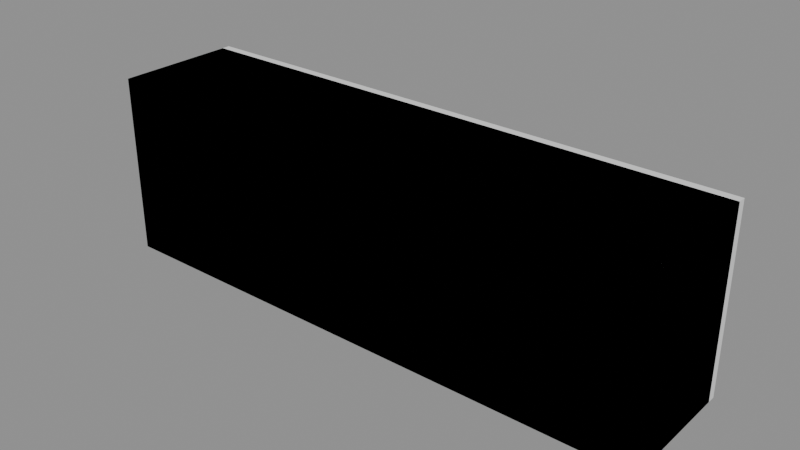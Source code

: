 # Source: model.blend  (saved by Blender 4.5.87; exported with 4.5.12 LTS)
import bpy
from mathutils import Matrix  # noqa: F401  (used for matrix-valued properties, if any)

bpy.ops.wm.read_factory_settings(use_empty=True)
scene = bpy.context.scene
scene.name = 'Scene'

# ---- collections
col_a = bpy.data.collections.new('a'); scene.collection.children.link(col_a)
col_b = bpy.data.collections.new('b'); scene.collection.children.link(col_b)

# ---- materials (node trees are filled in below, after node groups)
mat_grey = bpy.data.materials.new('grey')
mat_greylight7 = bpy.data.materials.new('greyLight7')
mat_yellowlight3 = bpy.data.materials.new('yellowLight3')

# ---- material node trees

# ---- meshes
me_a_body = bpy.data.meshes.new('a_body')
me_a_body.from_pydata([(-0.7, -0.16, 0.0), (-0.7, -0.16, 0.45), (-0.7, 0.16, 0.0), (-0.7, 0.16, 0.45), (0.7, -0.16, 0.0), (0.7, -0.16, 0.45), (0.7, 0.16, 0.0), (0.7, 0.16, 0.45)], [], [(0, 1, 3, 2), (2, 3, 7, 6), (6, 7, 5, 4), (4, 5, 1, 0), (2, 6, 4, 0), (7, 3, 1, 5)])
me_a_body.materials.append(mat_grey)
me_a_body.update()
me_b_body = bpy.data.meshes.new('b_body')
me_b_body.from_pydata([(-0.7, -0.16, 0.0), (-0.7, -0.16, 0.45), (-0.7, 0.14, 0.0), (-0.7, 0.14, 0.45), (0.7, -0.16, 0.0), (0.7, -0.16, 0.45), (0.7, 0.14, 0.0), (0.7, 0.14, 0.45), (-0.693, 0.143, 0.004), (-0.693, 0.14, 0.007), (-0.696, 0.143, 0.007), (-0.693, 0.14, 0.443), (-0.693, 0.143, 0.446), (-0.696, 0.143, 0.443), (-0.693, 0.155, 0.004), (-0.696, 0.155, 0.007), (-0.693, 0.158, 0.007), (-0.693, 0.155, 0.446), (-0.693, 0.158, 0.443), (-0.696, 0.155, 0.443), (-0.238, 0.143, 0.004), (-0.235, 0.143, 0.007), (-0.238, 0.14, 0.007), (-0.238, 0.143, 0.446), (-0.238, 0.14, 0.443), (-0.235, 0.143, 0.443), (-0.238, 0.155, 0.004), (-0.238, 0.158, 0.007), (-0.235, 0.155, 0.007), (-0.238, 0.155, 0.446), (-0.235, 0.155, 0.443), (-0.238, 0.158, 0.443), (0.2273, 0.155, 0.446), (0.2303, 0.155, 0.443), (0.2273, 0.158, 0.443), (0.2273, 0.155, 0.004), (0.2273, 0.158, 0.007), (0.2303, 0.155, 0.007), (0.2273, 0.143, 0.446), (0.2273, 0.14, 0.443), (0.2303, 0.143, 0.443), (0.2273, 0.143, 0.004), (0.2303, 0.143, 0.007), (0.2273, 0.14, 0.007), (-0.2277, 0.155, 0.446), (-0.2277, 0.158, 0.443), (-0.2307, 0.155, 0.443), (-0.2277, 0.155, 0.004), (-0.2307, 0.155, 0.007), (-0.2277, 0.158, 0.007), (-0.2277, 0.14, 0.443), (-0.2277, 0.143, 0.446), (-0.2307, 0.143, 0.443), (-0.2277, 0.143, 0.004), (-0.2277, 0.14, 0.007), (-0.2307, 0.143, 0.007), (0.6926, 0.155, 0.446), (0.6956, 0.155, 0.443), (0.6926, 0.158, 0.443), (0.6926, 0.155, 0.004), (0.6926, 0.158, 0.007), (0.6956, 0.155, 0.007), (0.6926, 0.143, 0.446), (0.6926, 0.14, 0.443), (0.6956, 0.143, 0.443), (0.6926, 0.143, 0.004), (0.6956, 0.143, 0.007), (0.6926, 0.14, 0.007), (0.2376, 0.155, 0.446), (0.2376, 0.158, 0.443), (0.2346, 0.155, 0.443), (0.2376, 0.155, 0.004), (0.2346, 0.155, 0.007), (0.2376, 0.158, 0.007), (0.2376, 0.14, 0.443), (0.2376, 0.143, 0.446), (0.2346, 0.143, 0.443), (0.2376, 0.143, 0.004), (0.2376, 0.14, 0.007), (0.2346, 0.143, 0.007)], [], [(0, 1, 3, 2), (2, 3, 7, 6), (6, 7, 5, 4), (4, 5, 1, 0), (2, 6, 4, 0), (7, 3, 1, 5), (8, 9, 10), (11, 12, 13), (14, 15, 16), (17, 18, 19), (20, 21, 22), (23, 24, 25), (26, 27, 28), (29, 30, 31), (14, 8, 10, 15), (9, 11, 13, 10), (12, 17, 19, 13), (18, 16, 15, 19), (26, 14, 16, 27), (17, 29, 31, 18), (30, 28, 27, 31), (20, 26, 28, 21), (29, 23, 25, 30), (24, 22, 21, 25), (8, 20, 22, 9), (23, 12, 11, 24), (14, 26, 20, 8), (10, 13, 19, 15), (22, 24, 11, 9), (29, 17, 12, 23), (16, 18, 31, 27), (28, 30, 25, 21), (32, 33, 34), (35, 36, 37), (38, 39, 40), (41, 42, 43), (44, 45, 46), (47, 48, 49), (50, 51, 52), (53, 54, 55), (38, 51, 50, 39), (53, 41, 43, 54), (32, 38, 40, 33), (33, 37, 36, 34), (44, 32, 34, 45), (35, 47, 49, 36), (47, 53, 55, 48), (45, 49, 48, 46), (54, 50, 52, 55), (51, 44, 46, 52), (39, 43, 42, 40), (41, 35, 37, 42), (32, 44, 51, 38), (49, 45, 34, 36), (37, 33, 40, 42), (47, 35, 41, 53), (43, 39, 50, 54), (55, 52, 46, 48), (56, 57, 58), (59, 60, 61), (62, 63, 64), (65, 66, 67), (68, 69, 70), (71, 72, 73), (74, 75, 76), (77, 78, 79), (68, 56, 58, 69), (59, 71, 73, 60), (63, 67, 66, 64), (77, 65, 67, 78), (62, 75, 74, 63), (56, 62, 64, 57), (78, 74, 76, 79), (75, 68, 70, 76), (71, 77, 79, 72), (69, 73, 72, 70), (57, 61, 60, 58), (65, 59, 61, 66), (56, 68, 75, 62), (73, 69, 58, 60), (61, 57, 64, 66), (71, 59, 65, 77), (67, 63, 74, 78), (79, 76, 70, 72)])
me_b_body.polygons.foreach_set('use_smooth', [True] * 84)
_k = set([(0, 1), (0, 2), (0, 4), (1, 3), (1, 5), (2, 3), (2, 6), (3, 7), (4, 5), (4, 6), (5, 7), (6, 7), (8, 14), (8, 20), (9, 11), (9, 22), (10, 13), (10, 15), (11, 24), (12, 17), (12, 23), (13, 19), (14, 26), (15, 19), (16, 18), (16, 27), (17, 29), (18, 31), (20, 26), (21, 25), (21, 28), (22, 24), (23, 29), (25, 30), (27, 31), (28, 30), (32, 38), (32, 44), (33, 37), (33, 40), (34, 36), (34, 45), (35, 41), (35, 47), (36, 49), (37, 42), (38, 51), (39, 43), (39, 50), (40, 42), (41, 53), (43, 54), (44, 51), (45, 49), (46, 48), (46, 52), (47, 53), (48, 55), (50, 54), (52, 55), (56, 62), (56, 68), (57, 61), (57, 64), (58, 60), (58, 69), (59, 65), (59, 71), (60, 73), (61, 66), (62, 75), (63, 67), (63, 74), (64, 66), (65, 77), (67, 78), (68, 75), (69, 73), (70, 72), (70, 76), (71, 77), (72, 79), (74, 78), (76, 79)])
me_b_body.attributes.new('sharp_edge', 'BOOLEAN', 'EDGE').data.foreach_set('value', [ (min(e.vertices), max(e.vertices)) in _k for e in me_b_body.edges])
me_b_body.materials.append(mat_greylight7)
me_b_body.update()
me_b_handles = bpy.data.meshes.new('b_handles')
me_b_handles.from_pydata([(-0.533, 0.161, 0.03), (-0.533, 0.158, 0.033), (-0.536, 0.161, 0.033), (-0.533, 0.158, 0.043), (-0.533, 0.161, 0.046), (-0.536, 0.161, 0.043), (-0.533, 0.169, 0.03), (-0.536, 0.169, 0.033), (-0.533, 0.172, 0.033), (-0.533, 0.169, 0.046), (-0.533, 0.172, 0.043), (-0.536, 0.169, 0.043), (-0.399, 0.161, 0.03), (-0.396, 0.161, 0.033), (-0.399, 0.158, 0.033), (-0.399, 0.161, 0.046), (-0.399, 0.158, 0.043), (-0.396, 0.161, 0.043), (-0.399, 0.169, 0.03), (-0.399, 0.172, 0.033), (-0.396, 0.169, 0.033), (-0.399, 0.169, 0.046), (-0.396, 0.169, 0.043), (-0.399, 0.172, 0.043), (0.0663, 0.169, 0.046), (0.0693, 0.169, 0.043), (0.0663, 0.172, 0.043), (0.0663, 0.169, 0.03), (0.0663, 0.172, 0.033), (0.0693, 0.169, 0.033), (0.0663, 0.161, 0.046), (0.0663, 0.158, 0.043), (0.0693, 0.161, 0.043), (0.0663, 0.161, 0.03), (0.0693, 0.161, 0.033), (0.0663, 0.158, 0.033), (-0.0677, 0.169, 0.046), (-0.0677, 0.172, 0.043), (-0.0707, 0.169, 0.043), (-0.0677, 0.169, 0.03), (-0.0707, 0.169, 0.033), (-0.0677, 0.172, 0.033), (-0.0677, 0.158, 0.043), (-0.0677, 0.161, 0.046), (-0.0707, 0.161, 0.043), (-0.0677, 0.161, 0.03), (-0.0677, 0.158, 0.033), (-0.0707, 0.161, 0.033), (0.5316, 0.169, 0.046), (0.5346, 0.169, 0.043), (0.5316, 0.172, 0.043), (0.5316, 0.169, 0.03), (0.5316, 0.172, 0.033), (0.5346, 0.169, 0.033), (0.5316, 0.161, 0.046), (0.5316, 0.158, 0.043), (0.5346, 0.161, 0.043), (0.5316, 0.161, 0.03), (0.5346, 0.161, 0.033), (0.5316, 0.158, 0.033), (0.3976, 0.169, 0.046), (0.3976, 0.172, 0.043), (0.3946, 0.169, 0.043), (0.3976, 0.169, 0.03), (0.3946, 0.169, 0.033), (0.3976, 0.172, 0.033), (0.3976, 0.158, 0.043), (0.3976, 0.161, 0.046), (0.3946, 0.161, 0.043), (0.3976, 0.161, 0.03), (0.3976, 0.158, 0.033), (0.3946, 0.161, 0.033)], [], [(0, 1, 2), (3, 4, 5), (6, 7, 8), (9, 10, 11), (12, 13, 14), (15, 16, 17), (18, 19, 20), (21, 22, 23), (6, 0, 2, 7), (1, 3, 5, 2), (4, 9, 11, 5), (10, 8, 7, 11), (18, 6, 8, 19), (9, 21, 23, 10), (22, 20, 19, 23), (12, 18, 20, 13), (21, 15, 17, 22), (16, 14, 13, 17), (0, 12, 14, 1), (15, 4, 3, 16), (6, 18, 12, 0), (2, 5, 11, 7), (14, 16, 3, 1), (21, 9, 4, 15), (8, 10, 23, 19), (20, 22, 17, 13), (24, 25, 26), (27, 28, 29), (30, 31, 32), (33, 34, 35), (36, 37, 38), (39, 40, 41), (42, 43, 44), (45, 46, 47), (30, 43, 42, 31), (45, 33, 35, 46), (24, 30, 32, 25), (25, 29, 28, 26), (36, 24, 26, 37), (27, 39, 41, 28), (39, 45, 47, 40), (37, 41, 40, 38), (46, 42, 44, 47), (43, 36, 38, 44), (31, 35, 34, 32), (33, 27, 29, 34), (24, 36, 43, 30), (41, 37, 26, 28), (29, 25, 32, 34), (39, 27, 33, 45), (35, 31, 42, 46), (47, 44, 38, 40), (48, 49, 50), (51, 52, 53), (54, 55, 56), (57, 58, 59), (60, 61, 62), (63, 64, 65), (66, 67, 68), (69, 70, 71), (60, 48, 50, 61), (51, 63, 65, 52), (55, 59, 58, 56), (69, 57, 59, 70), (54, 67, 66, 55), (48, 54, 56, 49), (70, 66, 68, 71), (67, 60, 62, 68), (63, 69, 71, 64), (61, 65, 64, 62), (49, 53, 52, 50), (57, 51, 53, 58), (48, 60, 67, 54), (65, 61, 50, 52), (53, 49, 56, 58), (63, 51, 57, 69), (59, 55, 66, 70), (71, 68, 62, 64)])
me_b_handles.polygons.foreach_set('use_smooth', [True] * 78)
_k = set([(0, 6), (0, 12), (1, 3), (1, 14), (2, 5), (2, 7), (3, 16), (4, 9), (4, 15), (5, 11), (6, 18), (7, 11), (8, 10), (8, 19), (9, 21), (10, 23), (12, 18), (13, 17), (13, 20), (14, 16), (15, 21), (17, 22), (19, 23), (20, 22), (24, 30), (24, 36), (25, 29), (25, 32), (26, 28), (26, 37), (27, 33), (27, 39), (28, 41), (29, 34), (30, 43), (31, 35), (31, 42), (32, 34), (33, 45), (35, 46), (36, 43), (37, 41), (38, 40), (38, 44), (39, 45), (40, 47), (42, 46), (44, 47), (48, 54), (48, 60), (49, 53), (49, 56), (50, 52), (50, 61), (51, 57), (51, 63), (52, 65), (53, 58), (54, 67), (55, 59), (55, 66), (56, 58), (57, 69), (59, 70), (60, 67), (61, 65), (62, 64), (62, 68), (63, 69), (64, 71), (66, 70), (68, 71)])
me_b_handles.attributes.new('sharp_edge', 'BOOLEAN', 'EDGE').data.foreach_set('value', [ (min(e.vertices), max(e.vertices)) in _k for e in me_b_handles.edges])
me_b_handles.materials.append(mat_yellowlight3)
me_b_handles.update()

# ---- objects
ob_a_body = bpy.data.objects.new('a_body', me_a_body)
ob_b_body = bpy.data.objects.new('b_body', me_b_body)
ob_b_handles = bpy.data.objects.new('b_handles', me_b_handles)

# ---- transforms, parenting, visibility, modifiers, constraints
ob_a_body.location = (0.0, 0.0, 0.0)
ob_b_body.location = (0.0, 0.0, 0.0)
ob_b_handles.location = (0.0, 0.0, 0.0)

# ---- collection membership
col_a.objects.link(ob_a_body)
col_b.objects.link(ob_b_body)
col_b.objects.link(ob_b_handles)

# ---- scene / render settings (as saved in the file)
scene.frame_start = 1; scene.frame_end = 250; scene.frame_set(1)
scene.render.engine = 'BLENDER_EEVEE_NEXT'
bpy.context.view_layer.update()

# ---- added for rendering (the .blend has no active camera and no usable light): camera, sun + grey world if the file has none
cam_auto = bpy.data.cameras.new('AutoCamera')
cam_auto.lens = 50.0
cam_auto.sensor_width = 36.0
cam_auto.clip_end = 1000.0
ob_auto_camera = bpy.data.objects.new('AutoCamera', cam_auto)
scene.collection.objects.link(ob_auto_camera)
ob_auto_camera.location = (1.39483, -1.66779, 1.34086)
ob_auto_camera.rotation_euler = (1.09748, -7.21219e-08, 0.694738)
scene.camera = ob_auto_camera
light_auto_sun = bpy.data.lights.new('AutoSun', 'SUN')
light_auto_sun.energy = 3.0
light_auto_sun.angle = 0.0523599
ob_auto_sun = bpy.data.objects.new('AutoSun', light_auto_sun)
scene.collection.objects.link(ob_auto_sun)
ob_auto_sun.rotation_euler = (0.872665, 0.174533, 0.523599)
if scene.world is None:
    world_auto = bpy.data.worlds.new('AutoWorld')
    world_auto.color = (0.3, 0.3, 0.3)
    scene.world = world_auto
bpy.context.view_layer.update()
